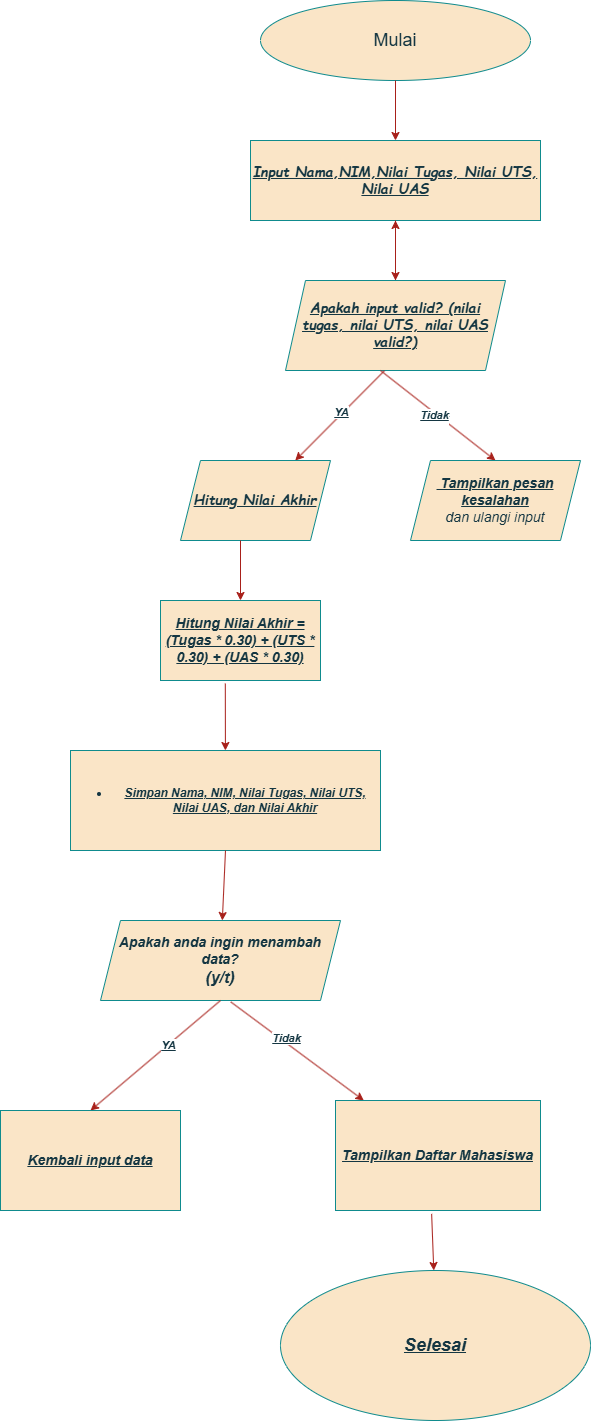

The diagram above was exported from draw.io. Its source (the exported page's mxGraphModel, read from the mxfile embedded in the PNG):
<mxGraphModel dx="1050" dy="557" grid="1" gridSize="10" guides="1" tooltips="1" connect="1" arrows="1" fold="1" page="1" pageScale="1" pageWidth="827" pageHeight="1169" math="0" shadow="0">
  <root>
    <mxCell id="0" />
    <mxCell id="1" parent="0" />
    <mxCell id="yZc7emG1HZsYJXbLOp5v-1" value="&lt;font style=&quot;font-size: 18px;&quot;&gt;Mulai&lt;/font&gt;" style="ellipse;whiteSpace=wrap;html=1;strokeColor=#0F8B8D;labelBackgroundColor=none;fillColor=#FAE5C7;fontColor=#143642;" parent="1" vertex="1">
      <mxGeometry x="270" y="30" width="270" height="80" as="geometry" />
    </mxCell>
    <mxCell id="yZc7emG1HZsYJXbLOp5v-3" value="" style="endArrow=classic;html=1;rounded=0;exitX=0.5;exitY=1;exitDx=0;exitDy=0;labelBackgroundColor=none;strokeColor=#A8201A;fontColor=default;" parent="1" source="yZc7emG1HZsYJXbLOp5v-1" target="yZc7emG1HZsYJXbLOp5v-6" edge="1">
      <mxGeometry width="50" height="50" relative="1" as="geometry">
        <mxPoint x="385" y="150" as="sourcePoint" />
        <mxPoint x="390" y="190" as="targetPoint" />
        <Array as="points" />
      </mxGeometry>
    </mxCell>
    <mxCell id="yZc7emG1HZsYJXbLOp5v-6" value="&lt;font style=&quot;font-size: 14px;&quot; face=&quot;Comic Sans MS&quot;&gt;&lt;b&gt;&lt;i&gt;&lt;u&gt;Input Nama,NIM,Nilai Tugas, Nilai UTS, Nilai UAS&lt;/u&gt;&lt;/i&gt;&lt;/b&gt;&lt;/font&gt;" style="rounded=0;whiteSpace=wrap;html=1;labelBackgroundColor=none;fillColor=#FAE5C7;strokeColor=#0F8B8D;fontColor=#143642;" parent="1" vertex="1">
      <mxGeometry x="260" y="170" width="290" height="80" as="geometry" />
    </mxCell>
    <mxCell id="yZc7emG1HZsYJXbLOp5v-7" value="" style="endArrow=classic;html=1;rounded=0;strokeColor=#A8201A;fontColor=#143642;fillColor=#FAE5C7;exitX=0.5;exitY=1;exitDx=0;exitDy=0;" parent="1" source="yZc7emG1HZsYJXbLOp5v-6" edge="1">
      <mxGeometry width="50" height="50" relative="1" as="geometry">
        <mxPoint x="390" y="310" as="sourcePoint" />
        <mxPoint x="405" y="310" as="targetPoint" />
      </mxGeometry>
    </mxCell>
    <mxCell id="yZc7emG1HZsYJXbLOp5v-16" value="" style="edgeStyle=orthogonalEdgeStyle;rounded=0;orthogonalLoop=1;jettySize=auto;html=1;strokeColor=#A8201A;fontColor=#143642;fillColor=#FAE5C7;" parent="1" source="yZc7emG1HZsYJXbLOp5v-13" target="yZc7emG1HZsYJXbLOp5v-6" edge="1">
      <mxGeometry relative="1" as="geometry" />
    </mxCell>
    <mxCell id="yZc7emG1HZsYJXbLOp5v-13" value="&lt;font style=&quot;font-size: 14px;&quot; face=&quot;Comic Sans MS&quot;&gt;&lt;b&gt;&lt;i&gt;&lt;u&gt;Apakah input valid? (nilai tugas, nilai UTS, nilai UAS valid?)&lt;/u&gt;&lt;/i&gt;&lt;/b&gt;&lt;/font&gt;" style="shape=parallelogram;perimeter=parallelogramPerimeter;whiteSpace=wrap;html=1;fixedSize=1;strokeColor=#0F8B8D;fontColor=#143642;fillColor=#FAE5C7;" parent="1" vertex="1">
      <mxGeometry x="295" y="310" width="220" height="90" as="geometry" />
    </mxCell>
    <mxCell id="yZc7emG1HZsYJXbLOp5v-17" value="" style="endArrow=classic;html=1;rounded=0;strokeColor=#A8201A;fontColor=#143642;fillColor=#FAE5C7;exitX=0.45;exitY=1.002;exitDx=0;exitDy=0;exitPerimeter=0;" parent="1" source="yZc7emG1HZsYJXbLOp5v-13" target="yZc7emG1HZsYJXbLOp5v-18" edge="1">
      <mxGeometry width="50" height="50" relative="1" as="geometry">
        <mxPoint x="440" y="480" as="sourcePoint" />
        <mxPoint x="320" y="490" as="targetPoint" />
      </mxGeometry>
    </mxCell>
    <mxCell id="yZc7emG1HZsYJXbLOp5v-19" value="&lt;b&gt;&lt;i&gt;&lt;u&gt;YA&lt;/u&gt;&lt;/i&gt;&lt;/b&gt;" style="edgeLabel;html=1;align=center;verticalAlign=middle;resizable=0;points=[];strokeColor=#0F8B8D;fontColor=#143642;fillColor=#FAE5C7;" parent="yZc7emG1HZsYJXbLOp5v-17" vertex="1" connectable="0">
      <mxGeometry x="-0.0648" y="-1" relative="1" as="geometry">
        <mxPoint x="-1" as="offset" />
      </mxGeometry>
    </mxCell>
    <mxCell id="yZc7emG1HZsYJXbLOp5v-18" value="&lt;font style=&quot;font-size: 14px;&quot; face=&quot;Comic Sans MS&quot;&gt;&lt;b&gt;&lt;i&gt;&lt;u&gt;Hitung Nilai Akhir&lt;/u&gt;&lt;/i&gt;&lt;/b&gt;&lt;/font&gt;" style="shape=parallelogram;perimeter=parallelogramPerimeter;whiteSpace=wrap;html=1;fixedSize=1;strokeColor=#0F8B8D;fontColor=#143642;fillColor=#FAE5C7;" parent="1" vertex="1">
      <mxGeometry x="190" y="490" width="150" height="80" as="geometry" />
    </mxCell>
    <mxCell id="yZc7emG1HZsYJXbLOp5v-21" value="" style="endArrow=classic;html=1;rounded=0;strokeColor=#A8201A;fontColor=#143642;fillColor=#FAE5C7;entryX=0.5;entryY=0;entryDx=0;entryDy=0;" parent="1" target="yZc7emG1HZsYJXbLOp5v-24" edge="1">
      <mxGeometry width="50" height="50" relative="1" as="geometry">
        <mxPoint x="390" y="400" as="sourcePoint" />
        <mxPoint x="500" y="480" as="targetPoint" />
      </mxGeometry>
    </mxCell>
    <mxCell id="yZc7emG1HZsYJXbLOp5v-25" value="&lt;i&gt;Text&lt;/i&gt;" style="edgeLabel;html=1;align=center;verticalAlign=middle;resizable=0;points=[];strokeColor=#0F8B8D;fontColor=#143642;fillColor=#FAE5C7;" parent="yZc7emG1HZsYJXbLOp5v-21" vertex="1" connectable="0">
      <mxGeometry x="0.013" y="-2" relative="1" as="geometry">
        <mxPoint as="offset" />
      </mxGeometry>
    </mxCell>
    <mxCell id="yZc7emG1HZsYJXbLOp5v-26" value="&lt;b&gt;&lt;i&gt;&lt;u&gt;Tidak&lt;/u&gt;&lt;/i&gt;&lt;/b&gt;" style="edgeLabel;html=1;align=center;verticalAlign=middle;resizable=0;points=[];strokeColor=#0F8B8D;fontColor=#143642;fillColor=#FAE5C7;" parent="yZc7emG1HZsYJXbLOp5v-21" vertex="1" connectable="0">
      <mxGeometry x="-0.0482" y="-2" relative="1" as="geometry">
        <mxPoint as="offset" />
      </mxGeometry>
    </mxCell>
    <mxCell id="yZc7emG1HZsYJXbLOp5v-24" value="&lt;u&gt;&lt;i&gt;&lt;b&gt;&lt;font style=&quot;font-size: 14px;&quot;&gt;&amp;nbsp;Tampilkan pesan kesalahan&lt;/font&gt;&lt;/b&gt;&lt;/i&gt;&lt;/u&gt;&lt;div&gt;&lt;span style=&quot;font-size: 14px;&quot;&gt;&lt;i&gt;dan ulangi input&lt;/i&gt;&lt;/span&gt;&lt;/div&gt;" style="shape=parallelogram;perimeter=parallelogramPerimeter;whiteSpace=wrap;html=1;fixedSize=1;strokeColor=#0F8B8D;fontColor=#143642;fillColor=#FAE5C7;" parent="1" vertex="1">
      <mxGeometry x="420" y="490" width="170" height="80" as="geometry" />
    </mxCell>
    <mxCell id="yZc7emG1HZsYJXbLOp5v-36" value="" style="endArrow=classic;html=1;rounded=0;strokeColor=#A8201A;fontColor=#143642;fillColor=#FAE5C7;exitX=0.4;exitY=1;exitDx=0;exitDy=0;exitPerimeter=0;" parent="1" source="yZc7emG1HZsYJXbLOp5v-18" target="yZc7emG1HZsYJXbLOp5v-37" edge="1">
      <mxGeometry width="50" height="50" relative="1" as="geometry">
        <mxPoint x="390" y="610" as="sourcePoint" />
        <mxPoint x="250" y="660" as="targetPoint" />
      </mxGeometry>
    </mxCell>
    <mxCell id="yZc7emG1HZsYJXbLOp5v-37" value="&lt;font face=&quot;Helvetica&quot; style=&quot;font-size: 14px;&quot;&gt;&lt;i style=&quot;&quot;&gt;&lt;b style=&quot;&quot;&gt;&lt;u style=&quot;&quot;&gt;Hitung Nilai Akhir = (Tugas * 0.30) + (UTS * 0.30) + (UAS * 0.30)&lt;/u&gt;&lt;/b&gt;&lt;/i&gt;&lt;/font&gt;" style="rounded=0;whiteSpace=wrap;html=1;strokeColor=#0F8B8D;fontColor=#143642;fillColor=#FAE5C7;" parent="1" vertex="1">
      <mxGeometry x="170" y="630" width="160" height="80" as="geometry" />
    </mxCell>
    <mxCell id="yZc7emG1HZsYJXbLOp5v-43" value="" style="endArrow=classic;html=1;rounded=0;strokeColor=#A8201A;fontColor=#143642;fillColor=#FAE5C7;exitX=0.405;exitY=1.038;exitDx=0;exitDy=0;exitPerimeter=0;" parent="1" source="yZc7emG1HZsYJXbLOp5v-37" target="yZc7emG1HZsYJXbLOp5v-44" edge="1">
      <mxGeometry width="50" height="50" relative="1" as="geometry">
        <mxPoint x="390" y="720" as="sourcePoint" />
        <mxPoint x="235" y="800" as="targetPoint" />
      </mxGeometry>
    </mxCell>
    <mxCell id="yZc7emG1HZsYJXbLOp5v-44" value="&lt;ul&gt;&lt;li&gt;&lt;b&gt;&lt;u&gt;&lt;i&gt;Simpan Nama, NIM, Nilai Tugas, Nilai UTS, Nilai UAS, dan Nilai Akhir&lt;/i&gt;&lt;/u&gt;&lt;/b&gt;&lt;/li&gt;&lt;/ul&gt;" style="rounded=0;whiteSpace=wrap;html=1;strokeColor=#0F8B8D;fontColor=#143642;fillColor=#FAE5C7;" parent="1" vertex="1">
      <mxGeometry x="80" y="780" width="310" height="100" as="geometry" />
    </mxCell>
    <mxCell id="yZc7emG1HZsYJXbLOp5v-47" value="" style="endArrow=classic;html=1;rounded=0;strokeColor=#A8201A;fontColor=#143642;fillColor=#FAE5C7;exitX=0.5;exitY=1;exitDx=0;exitDy=0;" parent="1" source="yZc7emG1HZsYJXbLOp5v-44" target="yZc7emG1HZsYJXbLOp5v-48" edge="1">
      <mxGeometry width="50" height="50" relative="1" as="geometry">
        <mxPoint x="350" y="840" as="sourcePoint" />
        <mxPoint x="235" y="980" as="targetPoint" />
      </mxGeometry>
    </mxCell>
    <mxCell id="yZc7emG1HZsYJXbLOp5v-48" value="&lt;b style=&quot;&quot;&gt;&lt;i style=&quot;&quot;&gt;&lt;font style=&quot;font-size: 14px;&quot;&gt;Apakah anda ingin menambah data?&lt;/font&gt;&lt;/i&gt;&lt;/b&gt;&lt;div&gt;&lt;b style=&quot;&quot;&gt;&lt;i style=&quot;&quot;&gt;&lt;font size=&quot;3&quot;&gt;(y/t)&lt;/font&gt;&lt;/i&gt;&lt;/b&gt;&lt;/div&gt;" style="shape=parallelogram;perimeter=parallelogramPerimeter;whiteSpace=wrap;html=1;fixedSize=1;strokeColor=#0F8B8D;fontColor=#143642;fillColor=#FAE5C7;" parent="1" vertex="1">
      <mxGeometry x="110" y="950" width="240" height="80" as="geometry" />
    </mxCell>
    <mxCell id="yZc7emG1HZsYJXbLOp5v-49" value="" style="endArrow=classic;html=1;rounded=0;strokeColor=#A8201A;fontColor=#143642;fillColor=#FAE5C7;exitX=0.5;exitY=1;exitDx=0;exitDy=0;entryX=0.5;entryY=0;entryDx=0;entryDy=0;" parent="1" source="yZc7emG1HZsYJXbLOp5v-48" target="yZc7emG1HZsYJXbLOp5v-53" edge="1">
      <mxGeometry width="50" height="50" relative="1" as="geometry">
        <mxPoint x="230" y="1030" as="sourcePoint" />
        <mxPoint x="140" y="1120" as="targetPoint" />
      </mxGeometry>
    </mxCell>
    <mxCell id="yZc7emG1HZsYJXbLOp5v-50" value="&lt;b&gt;&lt;i&gt;&lt;u&gt;YA&lt;/u&gt;&lt;/i&gt;&lt;/b&gt;" style="edgeLabel;html=1;align=center;verticalAlign=middle;resizable=0;points=[];strokeColor=#0F8B8D;fontColor=#143642;fillColor=#FAE5C7;" parent="yZc7emG1HZsYJXbLOp5v-49" vertex="1" connectable="0">
      <mxGeometry x="-0.1789" y="1" relative="1" as="geometry">
        <mxPoint y="-1" as="offset" />
      </mxGeometry>
    </mxCell>
    <mxCell id="yZc7emG1HZsYJXbLOp5v-51" value="" style="endArrow=classic;html=1;rounded=0;strokeColor=#A8201A;fontColor=#143642;fillColor=#FAE5C7;exitX=0.543;exitY=1.018;exitDx=0;exitDy=0;exitPerimeter=0;" parent="1" source="yZc7emG1HZsYJXbLOp5v-48" target="yZc7emG1HZsYJXbLOp5v-52" edge="1">
      <mxGeometry width="50" height="50" relative="1" as="geometry">
        <mxPoint x="350" y="1140" as="sourcePoint" />
        <mxPoint x="300" y="1120" as="targetPoint" />
      </mxGeometry>
    </mxCell>
    <mxCell id="yZc7emG1HZsYJXbLOp5v-56" value="&lt;b&gt;&lt;i&gt;&lt;u&gt;Tidak&lt;/u&gt;&lt;/i&gt;&lt;/b&gt;" style="edgeLabel;html=1;align=center;verticalAlign=middle;resizable=0;points=[];strokeColor=#0F8B8D;fontColor=#143642;fillColor=#FAE5C7;" parent="yZc7emG1HZsYJXbLOp5v-51" vertex="1" connectable="0">
      <mxGeometry x="-0.1966" y="4" relative="1" as="geometry">
        <mxPoint as="offset" />
      </mxGeometry>
    </mxCell>
    <mxCell id="yZc7emG1HZsYJXbLOp5v-52" value="&lt;b&gt;&lt;i&gt;&lt;u&gt;&lt;font style=&quot;font-size: 14px;&quot;&gt;Tampilkan Daftar Mahasiswa&lt;/font&gt;&lt;/u&gt;&lt;/i&gt;&lt;/b&gt;" style="rounded=0;whiteSpace=wrap;html=1;strokeColor=#0F8B8D;fontColor=#143642;fillColor=#FAE5C7;" parent="1" vertex="1">
      <mxGeometry x="345" y="1130" width="205" height="110" as="geometry" />
    </mxCell>
    <mxCell id="yZc7emG1HZsYJXbLOp5v-53" value="&lt;b&gt;&lt;i&gt;&lt;u&gt;&lt;font style=&quot;font-size: 14px;&quot;&gt;Kembali input data&lt;/font&gt;&lt;/u&gt;&lt;/i&gt;&lt;/b&gt;" style="rounded=0;whiteSpace=wrap;html=1;strokeColor=#0F8B8D;fontColor=#143642;fillColor=#FAE5C7;" parent="1" vertex="1">
      <mxGeometry x="10" y="1140" width="180" height="100" as="geometry" />
    </mxCell>
    <mxCell id="yZc7emG1HZsYJXbLOp5v-57" value="" style="endArrow=classic;html=1;rounded=0;strokeColor=#A8201A;fontColor=#143642;fillColor=#FAE5C7;exitX=0.469;exitY=1.031;exitDx=0;exitDy=0;exitPerimeter=0;" parent="1" source="yZc7emG1HZsYJXbLOp5v-52" target="yZc7emG1HZsYJXbLOp5v-58" edge="1">
      <mxGeometry width="50" height="50" relative="1" as="geometry">
        <mxPoint x="440" y="1250" as="sourcePoint" />
        <mxPoint x="440" y="1340" as="targetPoint" />
      </mxGeometry>
    </mxCell>
    <mxCell id="yZc7emG1HZsYJXbLOp5v-58" value="&lt;b&gt;&lt;i&gt;&lt;u&gt;&lt;font style=&quot;font-size: 18px;&quot;&gt;Selesai&lt;/font&gt;&lt;/u&gt;&lt;/i&gt;&lt;/b&gt;" style="ellipse;whiteSpace=wrap;html=1;strokeColor=#0F8B8D;fontColor=#143642;fillColor=#FAE5C7;" parent="1" vertex="1">
      <mxGeometry x="290" y="1300" width="310" height="150" as="geometry" />
    </mxCell>
  </root>
</mxGraphModel>